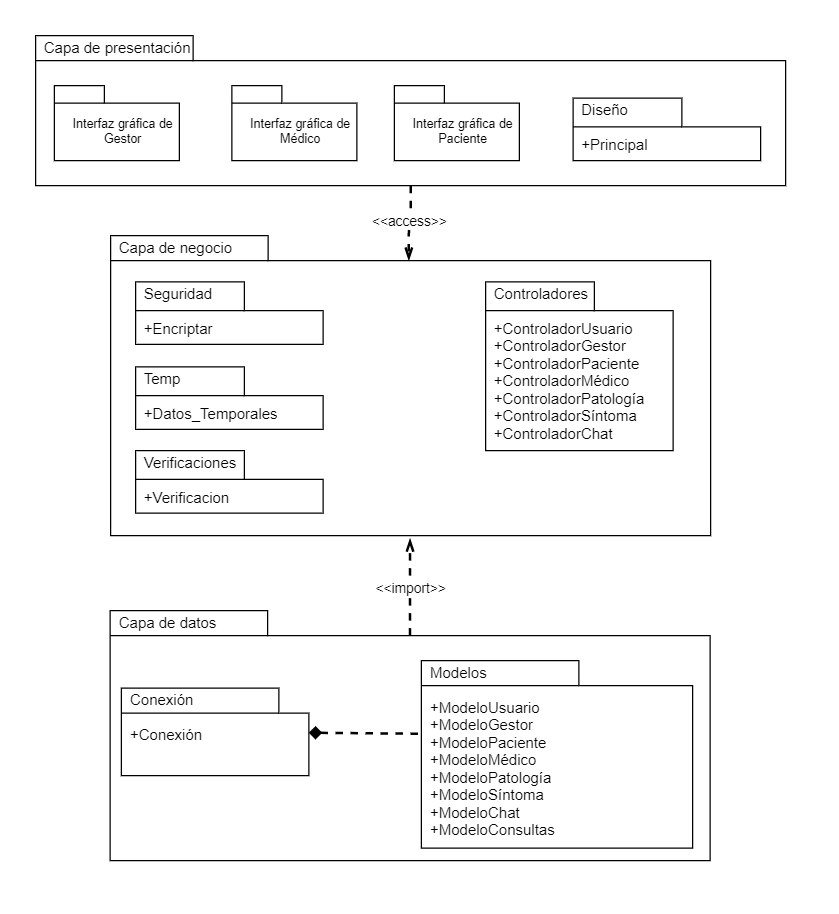

The diagram above was exported from draw.io. Its source (the exported page's mxGraphModel, read from the mxfile embedded in the PNG):
<mxGraphModel dx="1138" dy="644" grid="1" gridSize="10" guides="1" tooltips="1" connect="1" arrows="1" fold="1" page="1" pageScale="1" pageWidth="827" pageHeight="1169" math="0" shadow="0">
  <root>
    <mxCell id="0" />
    <mxCell id="1" parent="0" />
    <mxCell id="Zc6jEAGqS6mmLW_RuLHQ-16" value="&amp;lt;&amp;lt;access&amp;gt;&amp;gt;" style="edgeStyle=orthogonalEdgeStyle;rounded=0;orthogonalLoop=1;jettySize=auto;html=1;dashed=1;endArrow=openThin;endFill=0;strokeWidth=2;entryX=0.497;entryY=0.082;entryDx=0;entryDy=0;entryPerimeter=0;" parent="1" source="Zc6jEAGqS6mmLW_RuLHQ-7" target="Zc6jEAGqS6mmLW_RuLHQ-12" edge="1">
      <mxGeometry relative="1" as="geometry" />
    </mxCell>
    <mxCell id="Zc6jEAGqS6mmLW_RuLHQ-7" value="Capa de presentación" style="shape=folder;xSize=90;align=left;spacingLeft=10;align=left;verticalAlign=top;spacingLeft=5;spacingTop=-4;tabWidth=126;tabHeight=20;tabPosition=left;html=1;strokeWidth=1;recursiveResize=0;" parent="1" vertex="1">
      <mxGeometry x="30" y="320" width="600" height="120" as="geometry" />
    </mxCell>
    <mxCell id="Zc6jEAGqS6mmLW_RuLHQ-8" value="&lt;br&gt;Interfaz gráfica de Gestor" style="strokeColor=inherit;fillColor=inherit;gradientColor=inherit;shape=folder;spacingLeft=10;tabWidth=40;tabHeight=14;tabPosition=left;fontSize=10;html=1;whiteSpace=wrap;" parent="Zc6jEAGqS6mmLW_RuLHQ-7" vertex="1">
      <mxGeometry x="15" y="40" width="100" height="60" as="geometry" />
    </mxCell>
    <mxCell id="Zc6jEAGqS6mmLW_RuLHQ-9" value="&lt;br&gt;Interfaz gráfica de Médico" style="strokeColor=inherit;fillColor=inherit;gradientColor=inherit;shape=folder;spacingLeft=10;tabWidth=40;tabHeight=14;tabPosition=left;fontSize=10;html=1;whiteSpace=wrap;" parent="Zc6jEAGqS6mmLW_RuLHQ-7" vertex="1">
      <mxGeometry x="157" y="40" width="100" height="60" as="geometry" />
    </mxCell>
    <mxCell id="Zc6jEAGqS6mmLW_RuLHQ-11" value="&lt;br&gt;Interfaz gráfica de Paciente" style="strokeColor=inherit;fillColor=inherit;gradientColor=inherit;shape=folder;spacingLeft=10;tabWidth=40;tabHeight=14;tabPosition=left;fontSize=10;html=1;whiteSpace=wrap;" parent="Zc6jEAGqS6mmLW_RuLHQ-7" vertex="1">
      <mxGeometry x="287" y="40" width="100" height="60" as="geometry" />
    </mxCell>
    <mxCell id="q898GFk9vpxgwKzsPuiu-2" value="Diseño&lt;br&gt;&lt;br&gt;+Principal" style="shape=folder;xSize=90;align=left;spacingLeft=10;align=left;verticalAlign=top;spacingLeft=5;spacingTop=-4;tabWidth=87;tabHeight=23;tabPosition=left;html=1;strokeWidth=1;recursiveResize=0;" parent="Zc6jEAGqS6mmLW_RuLHQ-7" vertex="1">
      <mxGeometry x="430" y="50" width="150" height="50" as="geometry" />
    </mxCell>
    <mxCell id="Zc6jEAGqS6mmLW_RuLHQ-12" value="Capa de negocio&lt;br&gt;&lt;br&gt;" style="shape=folder;xSize=90;align=left;spacingLeft=10;align=left;verticalAlign=top;spacingLeft=5;spacingTop=-4;tabWidth=126;tabHeight=20;tabPosition=left;html=1;strokeWidth=1;recursiveResize=0;" parent="1" vertex="1">
      <mxGeometry x="90" y="480" width="480" height="240" as="geometry" />
    </mxCell>
    <mxCell id="Zc6jEAGqS6mmLW_RuLHQ-30" value="&amp;lt;&amp;lt;import&amp;gt;&amp;gt;" style="edgeStyle=orthogonalEdgeStyle;rounded=0;orthogonalLoop=1;jettySize=auto;html=1;entryX=0.499;entryY=1.011;entryDx=0;entryDy=0;entryPerimeter=0;dashed=1;startArrow=none;startFill=0;endArrow=openThin;endFill=0;strokeWidth=2;exitX=0.5;exitY=0.1;exitDx=0;exitDy=0;exitPerimeter=0;" parent="1" source="Zc6jEAGqS6mmLW_RuLHQ-17" target="Zc6jEAGqS6mmLW_RuLHQ-12" edge="1">
      <mxGeometry relative="1" as="geometry" />
    </mxCell>
    <mxCell id="Zc6jEAGqS6mmLW_RuLHQ-17" value="Capa de datos&lt;br&gt;&lt;br&gt;" style="shape=folder;xSize=90;align=left;spacingLeft=10;align=left;verticalAlign=top;spacingLeft=5;spacingTop=-4;tabWidth=126;tabHeight=20;tabPosition=left;html=1;strokeWidth=1;recursiveResize=0;" parent="1" vertex="1">
      <mxGeometry x="89.5" y="780" width="480" height="200" as="geometry" />
    </mxCell>
    <mxCell id="Zc6jEAGqS6mmLW_RuLHQ-20" value="Modelos&lt;br&gt;&lt;br&gt;+ModeloUsuario&lt;br&gt;+ModeloGestor&lt;br&gt;+ModeloPaciente&lt;br&gt;+ModeloMédico&lt;br&gt;+ModeloPatología&lt;br&gt;+ModeloSíntoma&lt;br&gt;+ModeloChat&lt;br&gt;+ModeloConsultas" style="shape=folder;xSize=90;align=left;spacingLeft=10;align=left;verticalAlign=top;spacingLeft=5;spacingTop=-4;tabWidth=126;tabHeight=20;tabPosition=left;html=1;strokeWidth=1;recursiveResize=0;" parent="1" vertex="1">
      <mxGeometry x="338.5" y="820" width="217" height="150" as="geometry" />
    </mxCell>
    <mxCell id="Zc6jEAGqS6mmLW_RuLHQ-21" value="Conexión&lt;br&gt;&lt;br&gt;+Conexión&lt;br&gt;" style="shape=folder;xSize=90;align=left;spacingLeft=10;align=left;verticalAlign=top;spacingLeft=5;spacingTop=-4;tabWidth=126;tabHeight=20;tabPosition=left;html=1;strokeWidth=1;recursiveResize=0;" parent="1" vertex="1">
      <mxGeometry x="98.5" y="842" width="150" height="70" as="geometry" />
    </mxCell>
    <mxCell id="Zc6jEAGqS6mmLW_RuLHQ-23" value="" style="endArrow=none;html=1;dashed=1;strokeWidth=2;entryX=-0.001;entryY=0.39;entryDx=0;entryDy=0;entryPerimeter=0;endFill=0;startArrow=diamond;startFill=1;" parent="1" source="Zc6jEAGqS6mmLW_RuLHQ-21" target="Zc6jEAGqS6mmLW_RuLHQ-20" edge="1">
      <mxGeometry width="50" height="50" relative="1" as="geometry">
        <mxPoint x="248.5" y="930" as="sourcePoint" />
        <mxPoint x="319.21067811865476" y="880" as="targetPoint" />
      </mxGeometry>
    </mxCell>
    <mxCell id="Zc6jEAGqS6mmLW_RuLHQ-25" value="Controladores&lt;br&gt;&lt;br&gt;+ControladorUsuario&lt;br&gt;+ControladorGestor&lt;br&gt;+ControladorPaciente&lt;br&gt;+ControladorMédico&lt;br&gt;+ControladorPatología&lt;br&gt;+ControladorSíntoma&lt;br&gt;+ControladorChat" style="shape=folder;xSize=90;align=left;spacingLeft=10;align=left;verticalAlign=top;spacingLeft=5;spacingTop=-4;tabWidth=87;tabHeight=23;tabPosition=left;html=1;strokeWidth=1;recursiveResize=0;" parent="1" vertex="1">
      <mxGeometry x="390" y="517" width="150" height="135" as="geometry" />
    </mxCell>
    <mxCell id="Zc6jEAGqS6mmLW_RuLHQ-26" value="Seguridad&lt;br&gt;&lt;br&gt;+Encriptar&lt;br&gt;" style="shape=folder;xSize=90;align=left;spacingLeft=10;align=left;verticalAlign=top;spacingLeft=5;spacingTop=-4;tabWidth=87;tabHeight=23;tabPosition=left;html=1;strokeWidth=1;recursiveResize=0;" parent="1" vertex="1">
      <mxGeometry x="110" y="517" width="150" height="50" as="geometry" />
    </mxCell>
    <mxCell id="Zc6jEAGqS6mmLW_RuLHQ-27" value="Verificaciones&lt;br&gt;&lt;br&gt;+Verificacion" style="shape=folder;xSize=90;align=left;spacingLeft=10;align=left;verticalAlign=top;spacingLeft=5;spacingTop=-4;tabWidth=87;tabHeight=23;tabPosition=left;html=1;strokeWidth=1;recursiveResize=0;" parent="1" vertex="1">
      <mxGeometry x="110" y="652" width="150" height="50" as="geometry" />
    </mxCell>
    <mxCell id="Zc6jEAGqS6mmLW_RuLHQ-28" value="Temp&lt;br&gt;&lt;br&gt;+Datos_Temporales" style="shape=folder;xSize=90;align=left;spacingLeft=10;align=left;verticalAlign=top;spacingLeft=5;spacingTop=-4;tabWidth=87;tabHeight=23;tabPosition=left;html=1;strokeWidth=1;recursiveResize=0;" parent="1" vertex="1">
      <mxGeometry x="110" y="585" width="150" height="50" as="geometry" />
    </mxCell>
  </root>
</mxGraphModel>